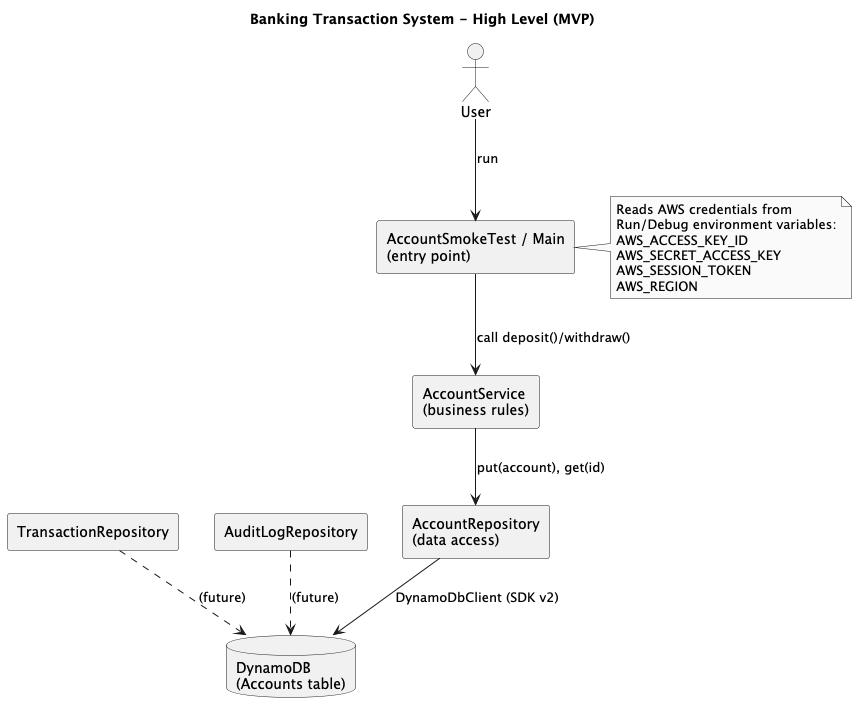

The diagram above was rendered by PlantUML. Its source (embedded in the PNG):
@startuml BankingArchitecture
title Banking Transaction System - High Level (MVP)

skinparam componentStyle rectangle
skinparam shadowing false
skinparam monochrome true

actor User as user

component "AccountSmokeTest / Main\n(entry point)" as entry
component "AccountService\n(business rules)" as svc
component "AccountRepository\n(data access)" as repo
database "DynamoDB\n(Accounts table)" as ddb

note right of entry
  Reads AWS credentials from
  Run/Debug environment variables:
  AWS_ACCESS_KEY_ID
  AWS_SECRET_ACCESS_KEY
  AWS_SESSION_TOKEN
  AWS_REGION
end note

user --> entry : run
entry --> svc : call deposit()/withdraw()
svc --> repo : put(account), get(id)
repo --> ddb : DynamoDbClient (SDK v2)

component "TransactionRepository" as txrepo
component "AuditLogRepository" as audit
txrepo ..> ddb : (future)
audit  ..> ddb : (future)

@enduml